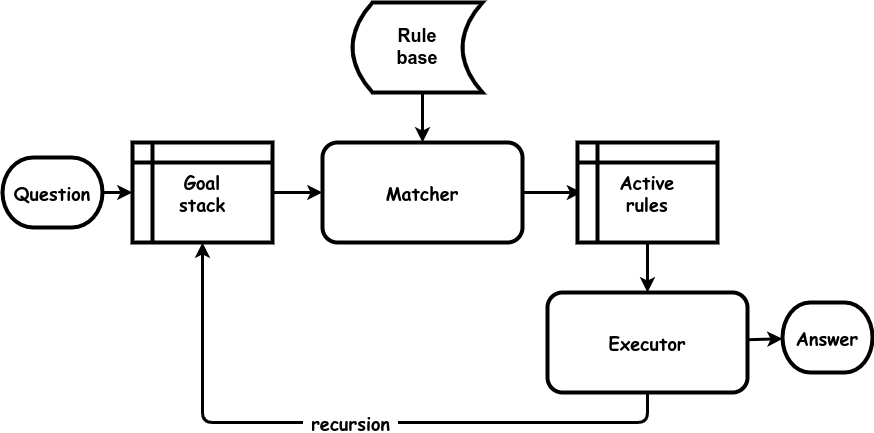

The diagram above was exported from draw.io. Its source (the exported page's mxGraphModel, read from the mxfile embedded in the PNG):
<mxGraphModel dx="1434" dy="711" grid="1" gridSize="10" guides="1" tooltips="1" connect="1" arrows="1" fold="1" page="1" pageScale="1" pageWidth="850" pageHeight="1100" math="0" shadow="0">
  <root>
    <mxCell id="0" />
    <mxCell id="1" parent="0" />
    <mxCell id="tv9WC5lIYfzOwHDltbdf-8" value="&lt;b style=&quot;font-size: 18px;&quot;&gt;Matcher&lt;br&gt;&lt;/b&gt;" style="rounded=1;whiteSpace=wrap;html=1;strokeWidth=4;fontFamily=Comic Sans MS;fontSize=18;" parent="1" vertex="1">
      <mxGeometry x="580" y="260" width="200" height="100" as="geometry" />
    </mxCell>
    <mxCell id="L0PYxBQIbFbVqTzxwkQ5-1" value="" style="endArrow=none;startArrow=classic;html=1;rounded=0;strokeWidth=3;endFill=0;" parent="1" source="tv9WC5lIYfzOwHDltbdf-8" edge="1">
      <mxGeometry width="50" height="50" relative="1" as="geometry">
        <mxPoint x="480" y="490" as="sourcePoint" />
        <mxPoint x="680" y="210" as="targetPoint" />
      </mxGeometry>
    </mxCell>
    <mxCell id="L0PYxBQIbFbVqTzxwkQ5-7" value="" style="endArrow=none;startArrow=classic;html=1;rounded=0;strokeWidth=3;endFill=0;" parent="1" source="tv9WC5lIYfzOwHDltbdf-8" edge="1">
      <mxGeometry width="50" height="50" relative="1" as="geometry">
        <mxPoint x="590" y="332.46" as="sourcePoint" />
        <mxPoint x="520" y="310" as="targetPoint" />
      </mxGeometry>
    </mxCell>
    <mxCell id="L0PYxBQIbFbVqTzxwkQ5-12" value="" style="endArrow=none;startArrow=classic;html=1;rounded=0;strokeWidth=3;endFill=0;" parent="1" target="tv9WC5lIYfzOwHDltbdf-8" edge="1">
      <mxGeometry width="50" height="50" relative="1" as="geometry">
        <mxPoint x="839.5500000000002" y="310" as="sourcePoint" />
        <mxPoint x="486" y="420" as="targetPoint" />
      </mxGeometry>
    </mxCell>
    <mxCell id="L0PYxBQIbFbVqTzxwkQ5-14" value="Answer" style="strokeWidth=4;html=1;shape=mxgraph.flowchart.terminator;whiteSpace=wrap;fontFamily=Comic Sans MS;fontSize=18;fontStyle=1" parent="1" vertex="1">
      <mxGeometry x="1040" y="420" width="90" height="70" as="geometry" />
    </mxCell>
    <mxCell id="L0PYxBQIbFbVqTzxwkQ5-15" value="" style="endArrow=none;startArrow=classic;html=1;rounded=0;strokeWidth=3;endFill=0;" parent="1" source="L0PYxBQIbFbVqTzxwkQ5-14" target="hnlmzfICnuxLMGH84kHM-2" edge="1">
      <mxGeometry width="50" height="50" relative="1" as="geometry">
        <mxPoint x="1000" y="145" as="sourcePoint" />
        <mxPoint x="1100" y="235" as="targetPoint" />
      </mxGeometry>
    </mxCell>
    <mxCell id="hnlmzfICnuxLMGH84kHM-2" value="&lt;b style=&quot;font-size: 18px;&quot;&gt;Executor&lt;br&gt;&lt;/b&gt;" style="rounded=1;whiteSpace=wrap;html=1;strokeWidth=4;fontFamily=Comic Sans MS;fontSize=18;" parent="1" vertex="1">
      <mxGeometry x="805" y="410" width="200" height="100" as="geometry" />
    </mxCell>
    <mxCell id="hnlmzfICnuxLMGH84kHM-3" value="" style="endArrow=none;startArrow=classic;html=1;rounded=0;strokeWidth=3;endFill=0;" parent="1" source="hnlmzfICnuxLMGH84kHM-2" edge="1">
      <mxGeometry width="50" height="50" relative="1" as="geometry">
        <mxPoint x="870" y="320" as="sourcePoint" />
        <mxPoint x="905" y="360" as="targetPoint" />
      </mxGeometry>
    </mxCell>
    <mxCell id="hnlmzfICnuxLMGH84kHM-6" value="&amp;nbsp;recursion&amp;nbsp;" style="endArrow=none;startArrow=classic;html=1;rounded=1;strokeWidth=3;endFill=0;fontSize=18;fontStyle=1;fontFamily=Comic Sans MS;" parent="1" source="Yyp-ljW86KJDAKwD_ZU7-3" target="hnlmzfICnuxLMGH84kHM-2" edge="1">
      <mxGeometry width="50" height="50" relative="1" as="geometry">
        <mxPoint x="460" y="345" as="sourcePoint" />
        <mxPoint x="1005" y="620" as="targetPoint" />
        <Array as="points">
          <mxPoint x="460" y="540" />
          <mxPoint x="905" y="540" />
        </Array>
      </mxGeometry>
    </mxCell>
    <mxCell id="Yyp-ljW86KJDAKwD_ZU7-1" value="&lt;span style=&quot;font-size: 18px;&quot;&gt;&lt;b&gt;Rule&lt;br&gt;base&lt;/b&gt;&lt;/span&gt;" style="shape=dataStorage;whiteSpace=wrap;html=1;fixedSize=1;strokeWidth=4;" vertex="1" parent="1">
      <mxGeometry x="610" y="120" width="130" height="90" as="geometry" />
    </mxCell>
    <mxCell id="Yyp-ljW86KJDAKwD_ZU7-2" value="Active&lt;br&gt;rules" style="shape=internalStorage;whiteSpace=wrap;html=1;backgroundOutline=1;strokeWidth=4;fontSize=18;fontFamily=Comic Sans MS;fontStyle=1" vertex="1" parent="1">
      <mxGeometry x="835" y="260" width="140" height="100" as="geometry" />
    </mxCell>
    <mxCell id="Yyp-ljW86KJDAKwD_ZU7-3" value="Goal&lt;br&gt;stack" style="shape=internalStorage;whiteSpace=wrap;html=1;backgroundOutline=1;strokeWidth=4;fontSize=18;fontFamily=Comic Sans MS;fontStyle=1" vertex="1" parent="1">
      <mxGeometry x="390" y="260" width="140" height="100" as="geometry" />
    </mxCell>
    <mxCell id="Yyp-ljW86KJDAKwD_ZU7-4" value="Question" style="strokeWidth=4;html=1;shape=mxgraph.flowchart.terminator;whiteSpace=wrap;fontFamily=Comic Sans MS;fontSize=18;fontStyle=1" vertex="1" parent="1">
      <mxGeometry x="260" y="275" width="100" height="70" as="geometry" />
    </mxCell>
    <mxCell id="Yyp-ljW86KJDAKwD_ZU7-5" value="" style="endArrow=none;startArrow=classic;html=1;rounded=0;strokeWidth=3;endFill=0;" edge="1" parent="1" source="Yyp-ljW86KJDAKwD_ZU7-3" target="Yyp-ljW86KJDAKwD_ZU7-4">
      <mxGeometry width="50" height="50" relative="1" as="geometry">
        <mxPoint x="590" y="320" as="sourcePoint" />
        <mxPoint x="530" y="320" as="targetPoint" />
      </mxGeometry>
    </mxCell>
  </root>
</mxGraphModel>